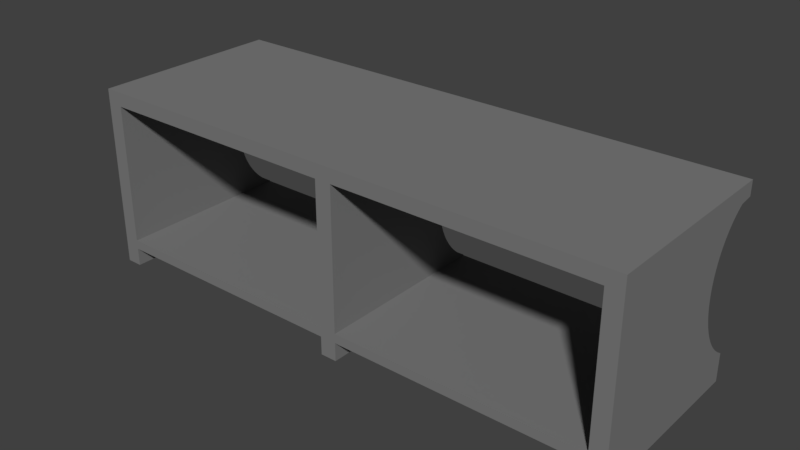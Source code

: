 # Source: Desk.blend  (saved by Blender 2.79.0; exported with 4.5.12 LTS)
import bpy
from mathutils import Matrix  # noqa: F401  (used for matrix-valued properties, if any)

bpy.ops.wm.read_factory_settings(use_empty=True)
scene = bpy.context.scene
scene.name = 'Scene'

# ---- collections
col_collection_1 = bpy.data.collections.new('Collection 1'); scene.collection.children.link(col_collection_1)

# ---- materials (node trees are filled in below, after node groups)
mat_desk = bpy.data.materials.new('Desk')
mat_desk.alpha_threshold = 0.0
mat_desk.use_transparent_shadow = False
mat_desk.diffuse_color = (0.2019, 0.2019, 0.2019, 1.0)
mat_desk.roughness = 0.5

# ---- material node trees

# ---- world
world_world = bpy.data.worlds.new('World'); scene.world = world_world
world_world.color = (0.05088, 0.05088, 0.05088)
world_world.use_sun_shadow = False
world_world.sun_shadow_jitter_overblur = 0.0
world_world.cycles.sampling_method = 'MANUAL'

# ---- meshes
me_cube_001 = bpy.data.meshes.new('Cube.001')
me_cube_001.from_pydata([(-1.0, -1.0, -1.0), (-1.0, -1.0, 1.0), (-1.0, 1.121, 1.0), (-1.0, 1.121, 0.84), (-1.0, 0.9721, 0.8241), (-1.0, 0.9401, 0.8036), (-1.0, 0.909, 0.7813), (-1.0, 0.8789, 0.7572), (-1.0, 0.8499, 0.7316), (-1.0, 0.822, 0.7043), (-1.0, 0.7953, 0.6755), (-1.0, 0.77, 0.6453), (-1.0, 0.7459, 0.6137), (-1.0, 0.7233, 0.5809), (-1.0, 0.7021, 0.5467), (-1.0, 0.6824, 0.5115), (-1.0, 0.6642, 0.4752), (-1.0, 0.6477, 0.4379), (-1.0, 0.6328, 0.3998), (-1.0, 0.6195, 0.3609), (-1.0, 0.608, 0.3212), (-1.0, 0.5981, 0.281), (-1.0, 0.5901, 0.2403), (-1.0, 0.5838, 0.1992), (-1.0, 0.5793, 0.1578), (-1.0, 0.5766, 0.1162), (-1.0, 0.5757, 0.07451), (-1.0, 0.5766, 0.0328), (-1.0, 0.5793, -0.008806), (-1.0, 0.5838, -0.05021), (-1.0, 0.5901, -0.09132), (-1.0, 0.5981, -0.132), (-1.0, 0.608, -0.1722), (-1.0, 0.6195, -0.2118), (-1.0, 0.6328, -0.2508), (-1.0, 0.6477, -0.2889), (-1.0, 0.6642, -0.3262), (-1.0, 0.6824, -0.3625), (-1.0, 0.7021, -0.3977), (-1.0, 0.7233, -0.4318), (-1.0, 0.7459, -0.4647), (-1.0, 0.77, -0.4963), (-1.0, 0.7953, -0.5265), (-1.0, 0.822, -0.5553), (-1.0, 0.8499, -0.5825), (-1.0, 0.8789, -0.6082), (-1.0, 0.909, -0.6322), (-1.0, 0.9401, -0.6546), (-1.0, 0.9721, -0.6751), (-1.0, 1.0, -0.691), (-1.0, 1.0, -1.0), (-0.9417, 1.0, -1.0), (-0.9417, -1.0, -1.0), (-0.9417, -1.0, -0.6977), (-0.9417, -1.0, 0.8458), (-0.03, -1.0, 0.8458), (0.03, -1.0, 0.8458), (0.9417, -1.0, 0.8458), (1.0, -1.0, 1.0), (-0.9417, -1.0, -0.8), (1.0, 1.121, 1.0), (0.9417, 1.121, 0.8458), (0.03, 1.121, 0.8458), (0.03, 1.121, 0.84), (-0.02481, 1.121, 0.84), (-0.03, 1.121, 0.8458), (-0.9417, 1.121, 0.8458), (-0.9417, 1.121, 0.84), (-0.9417, 1.0, -0.6977), (-0.9417, 1.0, -0.8), (-0.9417, 1.0, -0.691), (-0.03, -1.0, -0.8), (-0.03, -1.0, -1.0), (0.03, -1.0, -1.0), (0.03, -1.0, -0.8), (0.03, -1.0, -0.6977), (-0.03, -1.0, -0.6977), (-0.9417, 0.9721, -0.6751), (-0.9417, 0.9401, -0.6546), (-0.9417, 0.909, -0.6322), (-0.9417, 0.8789, -0.6082), (-0.9417, 0.8499, -0.5825), (-0.9417, 0.822, -0.5553), (-0.9417, 0.7953, -0.5265), (-0.9417, 0.77, -0.4963), (-0.9417, 0.7459, -0.4647), (-0.9417, 0.7233, -0.4318), (-0.9417, 0.7021, -0.3977), (-0.9417, 0.6824, -0.3625), (-0.9417, 0.6642, -0.3262), (-0.9417, 0.6477, -0.2889), (-0.9417, 0.6328, -0.2508), (-0.9417, 0.6195, -0.2118), (-0.9417, 0.608, -0.1722), (-0.9417, 0.5981, -0.132), (-0.9417, 0.5901, -0.09132), (-0.9417, 0.5838, -0.05021), (-0.9417, 0.5793, -0.008806), (-0.9417, 0.5766, 0.0328), (-0.9417, 0.5757, 0.07451), (-0.9417, 0.5766, 0.1162), (-0.9417, 0.5793, 0.1578), (-0.9417, 0.5838, 0.1992), (-0.9417, 0.5901, 0.2403), (-0.9417, 0.5981, 0.281), (-0.9417, 0.608, 0.3212), (-0.9417, 0.6195, 0.3609), (-0.9417, 0.6328, 0.3998), (-0.9417, 0.6477, 0.4379), (-0.9417, 0.6642, 0.4752), (-0.9417, 0.6824, 0.5115), (-0.9417, 0.7021, 0.5467), (-0.9417, 0.7233, 0.5809), (-0.9417, 0.7459, 0.6137), (-0.9417, 0.77, 0.6453), (-0.9417, 0.7953, 0.6755), (-0.9417, 0.822, 0.7043), (-0.9417, 0.8499, 0.7316), (-0.9417, 0.8789, 0.7572), (-0.9417, 0.909, 0.7813), (-0.9417, 0.9401, 0.8036), (-0.9417, 0.9721, 0.8241), (1.0, -1.0, -1.0), (0.9417, -1.0, -0.6977), (0.9417, -1.0, -0.8), (0.9417, -1.0, -1.0), (1.0, 1.0, -1.0), (1.0, 1.0, -0.691), (1.0, 0.9721, -0.6751), (1.0, 0.9401, -0.6546), (1.0, 0.909, -0.6322), (1.0, 0.8789, -0.6082), (1.0, 0.8499, -0.5825), (1.0, 0.822, -0.5553), (1.0, 0.7953, -0.5265), (1.0, 0.77, -0.4963), (1.0, 0.7459, -0.4647), (1.0, 0.7233, -0.4318), (1.0, 0.7021, -0.3977), (1.0, 0.6824, -0.3625), (1.0, 0.6642, -0.3262), (1.0, 0.6477, -0.2889), (1.0, 0.6328, -0.2508), (1.0, 0.6195, -0.2118), (1.0, 0.608, -0.1722), (1.0, 0.5981, -0.132), (1.0, 0.5901, -0.09132), (1.0, 0.5838, -0.05021), (1.0, 0.5793, -0.008806), (1.0, 0.5766, 0.0328), (1.0, 0.5757, 0.07451), (1.0, 0.5766, 0.1162), (1.0, 0.5793, 0.1578), (1.0, 0.5838, 0.1992), (1.0, 0.5901, 0.2403), (1.0, 0.5981, 0.281), (1.0, 0.608, 0.3212), (1.0, 0.6195, 0.3609), (1.0, 0.6328, 0.3998), (1.0, 0.6477, 0.4379), (1.0, 0.6642, 0.4752), (1.0, 0.6824, 0.5115), (1.0, 0.7021, 0.5467), (1.0, 0.7233, 0.5809), (1.0, 0.7459, 0.6137), (1.0, 0.77, 0.6453), (1.0, 0.7953, 0.6755), (1.0, 0.822, 0.7043), (1.0, 0.8499, 0.7316), (1.0, 0.8789, 0.7572), (1.0, 0.909, 0.7813), (1.0, 0.9401, 0.8036), (1.0, 0.9721, 0.8241), (1.0, 1.121, 0.84), (0.9417, 1.121, 0.84), (0.03, 1.0, -0.6977), (0.03, 1.0, -0.691), (0.03, 0.9721, -0.6751), (0.03, 0.9401, -0.6546), (0.03, 0.909, -0.6322), (0.03, 0.8789, -0.6082), (0.03, 0.8499, -0.5825), (0.03, 0.822, -0.5553), (0.03, 0.7953, -0.5265), (0.03, 0.77, -0.4963), (0.03, 0.7459, -0.4647), (0.03, 0.7233, -0.4318), (0.03, 0.7021, -0.3977), (0.03, 0.6824, -0.3625), (0.03, 0.6642, -0.3262), (0.03, 0.6477, -0.2889), (0.03, 0.6328, -0.2508), (0.03, 0.6195, -0.2118), (0.03, 0.608, -0.1722), (0.03, 0.5981, -0.132), (0.03, 0.5901, -0.09132), (0.03, 0.5838, -0.05021), (0.03, 0.5793, -0.008806), (0.03, 0.5766, 0.0328), (0.03, 0.5757, 0.07451), (0.03, 0.5766, 0.1162), (0.03, 0.5793, 0.1578), (0.03, 0.5838, 0.1992), (0.03, 0.5901, 0.2403), (0.03, 0.5981, 0.281), (0.03, 0.608, 0.3212), (0.03, 0.6195, 0.3609), (0.03, 0.6328, 0.3998), (0.03, 0.6477, 0.4379), (0.03, 0.6642, 0.4752), (0.03, 0.6824, 0.5115), (0.03, 0.7021, 0.5467), (0.03, 0.7233, 0.5809), (0.03, 0.7459, 0.6137), (0.03, 0.77, 0.6453), (0.03, 0.7953, 0.6755), (0.03, 0.822, 0.7043), (0.03, 0.8499, 0.7316), (0.03, 0.8789, 0.7572), (0.03, 0.909, 0.7813), (0.03, 0.9401, 0.8036), (0.03, 0.9721, 0.8241), (-0.03, 1.0, 0.84), (-0.03, 1.0, -0.6977), (-0.03, 1.0, -0.691), (0.02478, 1.0, -0.691), (0.03, 1.0, -0.8), (0.03, 1.0, -1.0), (-0.03, 1.0, -1.0), (-0.03, 1.0, -0.8), (-0.03, 0.9721, 0.8241), (-0.03, 0.9401, 0.8036), (-0.03, 0.909, 0.7813), (-0.03, 0.8789, 0.7572), (-0.03, 0.8499, 0.7316), (-0.03, 0.822, 0.7043), (-0.03, 0.7953, 0.6755), (-0.03, 0.77, 0.6453), (-0.03, 0.7459, 0.6137), (-0.03, 0.7233, 0.5809), (-0.03, 0.7021, 0.5467), (-0.03, 0.6824, 0.5115), (-0.03, 0.6642, 0.4752), (-0.03, 0.6477, 0.4379), (-0.03, 0.6328, 0.3998), (-0.03, 0.6195, 0.3609), (-0.03, 0.608, 0.3212), (-0.03, 0.5981, 0.281), (-0.03, 0.5901, 0.2403), (-0.03, 0.5838, 0.1992), (-0.03, 0.5793, 0.1578), (-0.03, 0.5766, 0.1162), (-0.03, 0.5757, 0.07451), (-0.03, 0.5766, 0.0328), (-0.03, 0.5793, -0.008806), (-0.03, 0.5838, -0.05021), (-0.03, 0.5901, -0.09132), (-0.03, 0.5981, -0.132), (-0.03, 0.608, -0.1722), (-0.03, 0.6195, -0.2118), (-0.03, 0.6328, -0.2508), (-0.03, 0.6477, -0.2889), (-0.03, 0.6642, -0.3262), (-0.03, 0.6824, -0.3625), (-0.03, 0.7021, -0.3977), (-0.03, 0.7233, -0.4318), (-0.03, 0.7459, -0.4647), (-0.03, 0.77, -0.4963), (-0.03, 0.7953, -0.5265), (-0.03, 0.822, -0.5553), (-0.03, 0.8499, -0.5825), (-0.03, 0.8789, -0.6082), (-0.03, 0.909, -0.6322), (-0.03, 0.9401, -0.6546), (-0.03, 0.9721, -0.6751), (0.9417, 1.0, -0.6977), (0.9417, 0.9721, 0.8241), (0.9417, 0.9401, 0.8036), (0.9417, 0.909, 0.7813), (0.9417, 0.8789, 0.7572), (0.9417, 0.8499, 0.7316), (0.9417, 0.822, 0.7043), (0.9417, 0.7953, 0.6755), (0.9417, 0.77, 0.6453), (0.9417, 0.7459, 0.6137), (0.9417, 0.7233, 0.5809), (0.9417, 0.7021, 0.5467), (0.9417, 0.6824, 0.5115), (0.9417, 0.6642, 0.4752), (0.9417, 0.6477, 0.4379), (0.9417, 0.6328, 0.3998), (0.9417, 0.6195, 0.3609), (0.9417, 0.608, 0.3212), (0.9417, 0.5981, 0.281), (0.9417, 0.5901, 0.2403), (0.9417, 0.5838, 0.1992), (0.9417, 0.5793, 0.1578), (0.9417, 0.5766, 0.1162), (0.9417, 0.5757, 0.07451), (0.9417, 0.5766, 0.0328), (0.9417, 0.5793, -0.008806), (0.9417, 0.5838, -0.05021), (0.9417, 0.5901, -0.09132), (0.9417, 0.5981, -0.132), (0.9417, 0.608, -0.1722), (0.9417, 0.6195, -0.2118), (0.9417, 0.6328, -0.2508), (0.9417, 0.6477, -0.2889), (0.9417, 0.6642, -0.3262), (0.9417, 0.6824, -0.3625), (0.9417, 0.7021, -0.3977), (0.9417, 0.7233, -0.4318), (0.9417, 0.7459, -0.4647), (0.9417, 0.77, -0.4963), (0.9417, 0.7953, -0.5265), (0.9417, 0.822, -0.5553), (0.9417, 0.8499, -0.5825), (0.9417, 0.8789, -0.6082), (0.9417, 0.909, -0.6322), (0.9417, 0.9401, -0.6546), (0.9417, 0.9721, -0.6751), (0.9417, 1.0, -0.691), (0.9417, 1.0, -1.0), (0.9417, 1.0, -0.8)], [], [(0, 1, 2, 3, 4, 5, 6, 7, 8, 9, 10, 11, 12, 13, 14, 15, 16, 17, 18, 19, 20, 21, 22, 23, 24, 25, 26, 27, 28, 29, 30, 31, 32, 33, 34, 35, 36, 37, 38, 39, 40, 41, 42, 43, 44, 45, 46, 47, 48, 49, 50), (50, 51, 52, 0), (53, 54, 55, 56, 57, 58, 1, 0, 52, 59), (60, 2, 1, 58), (3, 2, 61, 62, 63, 64, 65, 66, 67), (68, 69, 51, 50, 49, 70), (52, 51, 69, 59), (53, 59, 71, 72, 73, 74, 75, 56, 55, 76), (53, 68, 70, 77, 78, 79, 80, 81, 82, 83, 84, 85, 86, 87, 88, 89, 90, 91, 92, 93, 94, 95, 96, 97, 98, 99, 100, 101, 102, 103, 104, 105, 106, 107, 108, 109, 110, 111, 112, 113, 114, 115, 116, 117, 118, 119, 120, 121, 67, 66, 54), (65, 55, 54, 66), (61, 57, 56, 62), (122, 58, 57, 123, 75, 74, 124, 125), (126, 127, 128, 129, 130, 131, 132, 133, 134, 135, 136, 137, 138, 139, 140, 141, 142, 143, 144, 145, 146, 147, 148, 149, 150, 151, 152, 153, 154, 155, 156, 157, 158, 159, 160, 161, 162, 163, 164, 165, 166, 167, 168, 169, 170, 171, 172, 173, 60, 58, 122), (2, 60, 173, 174, 61), (75, 175, 176, 177, 178, 179, 180, 181, 182, 183, 184, 185, 186, 187, 188, 189, 190, 191, 192, 193, 194, 195, 196, 197, 198, 199, 200, 201, 202, 203, 204, 205, 206, 207, 208, 209, 210, 211, 212, 213, 214, 215, 216, 217, 218, 219, 220, 221, 63, 62, 56), (222, 65, 64), (68, 223, 224, 225, 175, 226, 227, 228, 229, 69), (229, 71, 59, 69), (68, 53, 76, 223), (228, 72, 71, 229), (228, 227, 73, 72), (73, 227, 226, 74), (223, 76, 55, 65, 222, 230, 231, 232, 233, 234, 235, 236, 237, 238, 239, 240, 241, 242, 243, 244, 245, 246, 247, 248, 249, 250, 251, 252, 253, 254, 255, 256, 257, 258, 259, 260, 261, 262, 263, 264, 265, 266, 267, 268, 269, 270, 271, 272, 273, 274, 224), (275, 123, 57, 61, 174, 276, 277, 278, 279, 280, 281, 282, 283, 284, 285, 286, 287, 288, 289, 290, 291, 292, 293, 294, 295, 296, 297, 298, 299, 300, 301, 302, 303, 304, 305, 306, 307, 308, 309, 310, 311, 312, 313, 314, 315, 316, 317, 318, 319, 320, 321), (322, 126, 122, 125), (175, 75, 123, 275), (323, 124, 74, 226), (322, 125, 124, 323), (127, 126, 322, 323, 226, 175, 275, 321), (176, 175, 225), (127, 321, 320, 128), (320, 319, 129, 128), (319, 318, 130, 129), (318, 317, 131, 130), (317, 316, 132, 131), (316, 315, 133, 132), (315, 314, 134, 133), (314, 313, 135, 134), (313, 312, 136, 135), (312, 311, 137, 136), (311, 310, 138, 137), (310, 309, 139, 138), (309, 308, 140, 139), (308, 307, 141, 140), (307, 306, 142, 141), (306, 305, 143, 142), (305, 304, 144, 143), (304, 303, 145, 144), (303, 302, 146, 145), (302, 301, 147, 146), (301, 300, 148, 147), (300, 299, 149, 148), (299, 298, 150, 149), (298, 297, 151, 150), (297, 296, 152, 151), (296, 295, 153, 152), (295, 294, 154, 153), (294, 293, 155, 154), (293, 292, 156, 155), (292, 291, 157, 156), (291, 290, 158, 157), (290, 289, 159, 158), (289, 288, 160, 159), (288, 287, 161, 160), (287, 286, 162, 161), (286, 285, 163, 162), (285, 284, 164, 163), (284, 283, 165, 164), (283, 282, 166, 165), (282, 281, 167, 166), (281, 280, 168, 167), (280, 279, 169, 168), (279, 278, 170, 169), (278, 277, 171, 170), (277, 276, 172, 171), (276, 174, 173, 172), (177, 176, 225, 224, 274), (274, 273, 178, 177), (273, 272, 179, 178), (272, 271, 180, 179), (271, 270, 181, 180), (270, 269, 182, 181), (269, 268, 183, 182), (268, 267, 184, 183), (267, 266, 185, 184), (266, 265, 186, 185), (265, 264, 187, 186), (264, 263, 188, 187), (263, 262, 189, 188), (262, 261, 190, 189), (261, 260, 191, 190), (260, 259, 192, 191), (259, 258, 193, 192), (258, 257, 194, 193), (257, 256, 195, 194), (256, 255, 196, 195), (255, 254, 197, 196), (254, 253, 198, 197), (253, 252, 199, 198), (252, 251, 200, 199), (251, 250, 201, 200), (250, 249, 202, 201), (249, 248, 203, 202), (248, 247, 204, 203), (247, 246, 205, 204), (246, 245, 206, 205), (245, 244, 207, 206), (244, 243, 208, 207), (243, 242, 209, 208), (242, 241, 210, 209), (241, 240, 211, 210), (240, 239, 212, 211), (239, 238, 213, 212), (238, 237, 214, 213), (237, 236, 215, 214), (236, 235, 216, 215), (235, 234, 217, 216), (234, 233, 218, 217), (233, 232, 219, 218), (232, 231, 220, 219), (231, 230, 221, 220), (230, 222, 64, 63, 221), (77, 70, 49, 48), (48, 47, 78, 77), (47, 46, 79, 78), (46, 45, 80, 79), (45, 44, 81, 80), (44, 43, 82, 81), (43, 42, 83, 82), (42, 41, 84, 83), (41, 40, 85, 84), (40, 39, 86, 85), (39, 38, 87, 86), (38, 37, 88, 87), (37, 36, 89, 88), (36, 35, 90, 89), (35, 34, 91, 90), (34, 33, 92, 91), (33, 32, 93, 92), (32, 31, 94, 93), (31, 30, 95, 94), (30, 29, 96, 95), (29, 28, 97, 96), (28, 27, 98, 97), (27, 26, 99, 98), (26, 25, 100, 99), (25, 24, 101, 100), (24, 23, 102, 101), (23, 22, 103, 102), (22, 21, 104, 103), (21, 20, 105, 104), (20, 19, 106, 105), (19, 18, 107, 106), (18, 17, 108, 107), (17, 16, 109, 108), (16, 15, 110, 109), (15, 14, 111, 110), (14, 13, 112, 111), (13, 12, 113, 112), (12, 11, 114, 113), (11, 10, 115, 114), (10, 9, 116, 115), (9, 8, 117, 116), (8, 7, 118, 117), (7, 6, 119, 118), (6, 5, 120, 119), (5, 4, 121, 120), (4, 3, 67, 121)])
me_cube_001.materials.append(mat_desk)
me_cube_001.use_remesh_preserve_volume = False
me_cube_001.use_remesh_preserve_attributes = False
me_cube_001.use_mirror_vertex_groups = False
me_cube_001.update()

# ---- objects
ob_cube = bpy.data.objects.new('Cube', me_cube_001)

# ---- transforms, parenting, visibility, modifiers, constraints
ob_cube.location = (0.0, 0.0, 1.0)
ob_cube.scale = (3.0, 1.0, 1.0)
ob_cube.lineart.crease_threshold = 0.0

# ---- collection membership
col_collection_1.objects.link(ob_cube)

# ---- scene / render settings (as saved in the file)
scene.frame_start = 1; scene.frame_end = 250; scene.frame_set(1)
scene.render.engine = 'BLENDER_EEVEE_NEXT'
scene.render.resolution_percentage = 50
scene.render.dither_intensity = 0.0
scene.cycles.use_denoising = False
scene.cycles.samples = 128
scene.cycles.sampling_pattern = 'TABULATED_SOBOL'
scene.cycles.use_adaptive_sampling = False
scene.cycles.use_light_tree = False
scene.cycles.blur_glossy = 0.0
scene.cycles.sample_clamp_indirect = 0.0
scene.view_settings.view_transform = 'Standard'
bpy.context.view_layer.update()

# ---- added for rendering (the .blend has no active camera and no usable light): camera, sun
cam_auto = bpy.data.cameras.new('AutoCamera')
cam_auto.lens = 50.0
cam_auto.sensor_width = 36.0
cam_auto.clip_end = 1000.0
ob_auto_camera = bpy.data.objects.new('AutoCamera', cam_auto)
scene.collection.objects.link(ob_auto_camera)
ob_auto_camera.location = (6.17184, -7.34585, 5.93747)
ob_auto_camera.rotation_euler = (1.09748, -7.21219e-08, 0.694738)
scene.camera = ob_auto_camera
light_auto_sun = bpy.data.lights.new('AutoSun', 'SUN')
light_auto_sun.energy = 3.0
light_auto_sun.angle = 0.0523599
ob_auto_sun = bpy.data.objects.new('AutoSun', light_auto_sun)
scene.collection.objects.link(ob_auto_sun)
ob_auto_sun.rotation_euler = (0.872665, 0.174533, 0.523599)
bpy.context.view_layer.update()
